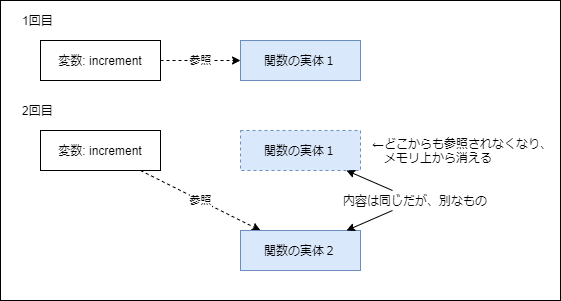

The diagram above was exported from draw.io. Its source (the exported page's mxGraphModel, read from the mxfile embedded in the PNG):
<mxGraphModel dx="774" dy="554" grid="1" gridSize="10" guides="1" tooltips="1" connect="1" arrows="1" fold="1" page="1" pageScale="1" pageWidth="1654" pageHeight="1169" math="0" shadow="0">
  <root>
    <mxCell id="0" />
    <mxCell id="1" parent="0" />
    <mxCell id="15" value="" style="rounded=0;whiteSpace=wrap;html=1;" vertex="1" parent="1">
      <mxGeometry x="160" y="160" width="560" height="300" as="geometry" />
    </mxCell>
    <mxCell id="4" value="参照" style="edgeStyle=orthogonalEdgeStyle;rounded=0;orthogonalLoop=1;jettySize=auto;html=1;dashed=1;" parent="1" source="2" target="3" edge="1">
      <mxGeometry relative="1" as="geometry" />
    </mxCell>
    <mxCell id="2" value="変数: increment" style="rounded=0;whiteSpace=wrap;html=1;" parent="1" vertex="1">
      <mxGeometry x="200" y="200" width="120" height="40" as="geometry" />
    </mxCell>
    <mxCell id="3" value="関数の実体１" style="rounded=0;whiteSpace=wrap;html=1;fillColor=#dae8fc;strokeColor=#6c8ebf;" parent="1" vertex="1">
      <mxGeometry x="400" y="200" width="120" height="40" as="geometry" />
    </mxCell>
    <mxCell id="5" value="1回目" style="text;html=1;strokeColor=none;fillColor=none;align=left;verticalAlign=middle;whiteSpace=wrap;rounded=0;" parent="1" vertex="1">
      <mxGeometry x="180" y="170" width="120" height="20" as="geometry" />
    </mxCell>
    <mxCell id="6" value="参照" style="rounded=0;orthogonalLoop=1;jettySize=auto;html=1;dashed=1;" parent="1" source="7" target="10" edge="1">
      <mxGeometry relative="1" as="geometry" />
    </mxCell>
    <mxCell id="7" value="変数: increment" style="rounded=0;whiteSpace=wrap;html=1;" parent="1" vertex="1">
      <mxGeometry x="200" y="290" width="120" height="40" as="geometry" />
    </mxCell>
    <mxCell id="8" value="関数の実体１" style="rounded=0;whiteSpace=wrap;html=1;dashed=1;fillColor=#dae8fc;strokeColor=#6c8ebf;" parent="1" vertex="1">
      <mxGeometry x="400" y="290" width="120" height="40" as="geometry" />
    </mxCell>
    <mxCell id="9" value="2回目" style="text;html=1;strokeColor=none;fillColor=none;align=left;verticalAlign=middle;whiteSpace=wrap;rounded=0;" parent="1" vertex="1">
      <mxGeometry x="180" y="260" width="120" height="20" as="geometry" />
    </mxCell>
    <mxCell id="10" value="関数の実体２" style="rounded=0;whiteSpace=wrap;html=1;fillColor=#dae8fc;strokeColor=#6c8ebf;" parent="1" vertex="1">
      <mxGeometry x="400" y="390" width="120" height="40" as="geometry" />
    </mxCell>
    <mxCell id="11" value="←どこからも参照されなくなり、&lt;br&gt;　メモリ上から消える" style="text;html=1;strokeColor=none;fillColor=none;align=left;verticalAlign=middle;whiteSpace=wrap;rounded=0;" parent="1" vertex="1">
      <mxGeometry x="530" y="300" width="190" height="20" as="geometry" />
    </mxCell>
    <mxCell id="13" style="edgeStyle=none;rounded=0;orthogonalLoop=1;jettySize=auto;html=1;" parent="1" source="12" target="8" edge="1">
      <mxGeometry relative="1" as="geometry" />
    </mxCell>
    <mxCell id="14" style="edgeStyle=none;rounded=0;orthogonalLoop=1;jettySize=auto;html=1;" parent="1" source="12" target="10" edge="1">
      <mxGeometry relative="1" as="geometry" />
    </mxCell>
    <mxCell id="12" value="内容は同じだが、別なもの" style="text;html=1;strokeColor=none;fillColor=none;align=center;verticalAlign=middle;whiteSpace=wrap;rounded=0;dashed=1;" parent="1" vertex="1">
      <mxGeometry x="490" y="350" width="170" height="20" as="geometry" />
    </mxCell>
  </root>
</mxGraphModel>